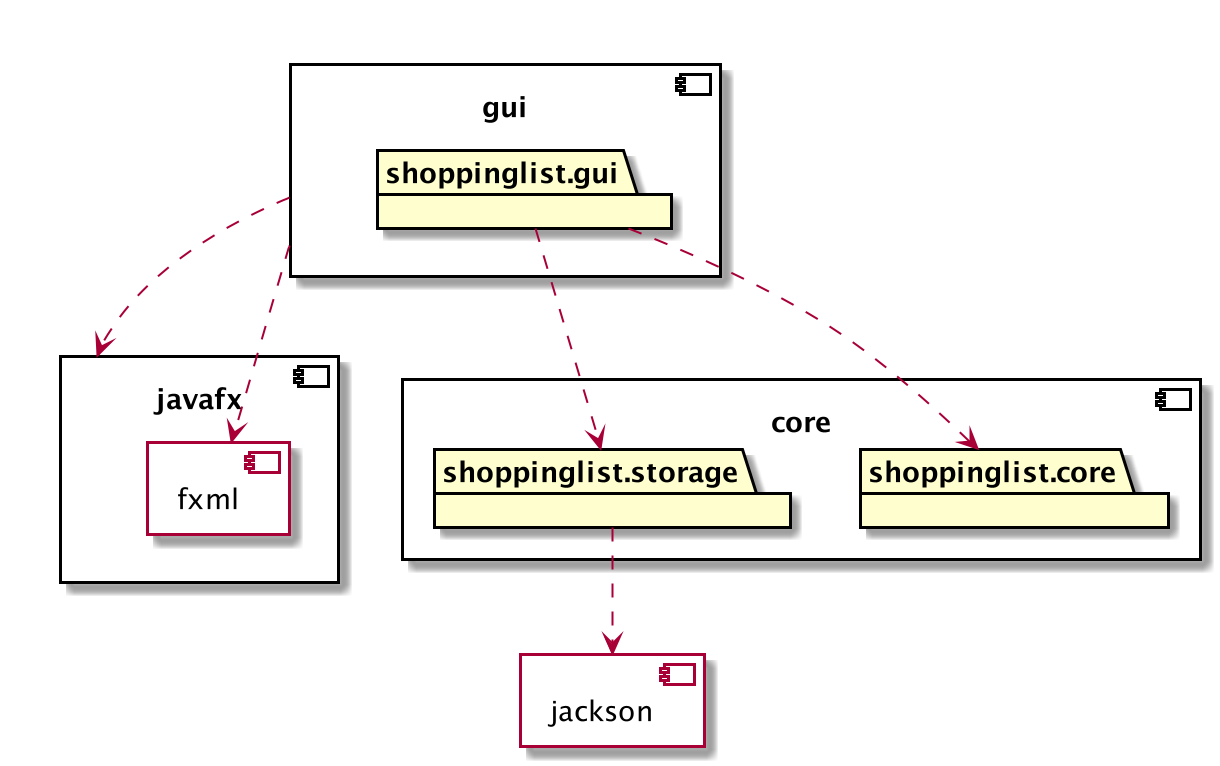

The diagram above was rendered by PlantUML. Its source (embedded in the PNG):
@startuml

component core {
	package shoppinglist.core
	package shoppinglist.storage
}

component gui {
	package shoppinglist.gui
}

component javafx {
	component fxml {
	}
}

component jackson{
}

shoppinglist.gui ..> shoppinglist.core
shoppinglist.gui ..> shoppinglist.storage
gui ..> javafx
gui ..> fxml
shoppinglist.storage ..> jackson

@enduml